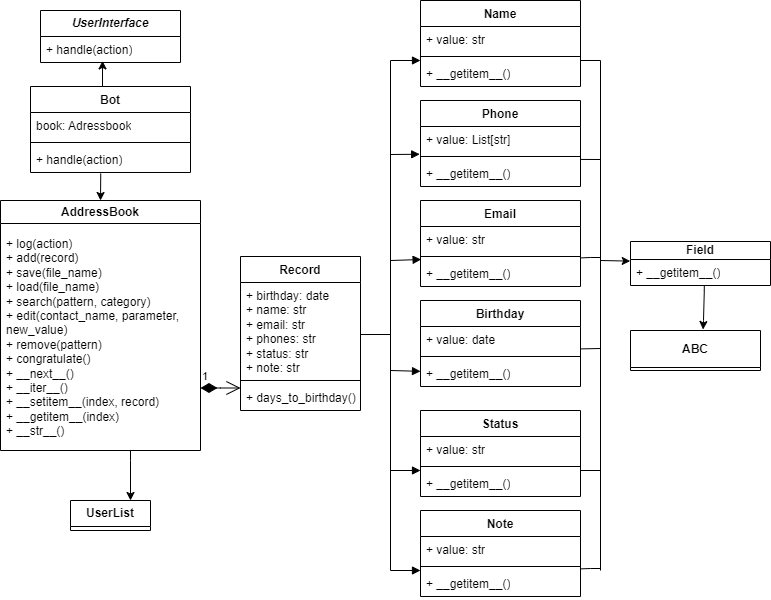

The diagram above was exported from draw.io. Its source (the exported page's mxGraphModel, read from the mxfile embedded in the PNG):
<mxGraphModel dx="1290" dy="530" grid="1" gridSize="10" guides="1" tooltips="1" connect="1" arrows="1" fold="1" page="1" pageScale="1" pageWidth="827" pageHeight="1169" math="0" shadow="0">
  <root>
    <mxCell id="0" />
    <mxCell id="1" parent="0" />
    <mxCell id="BVE5xN5EUemwxYXkEYBt-12" value="AddressBook" style="swimlane;whiteSpace=wrap;html=1;" vertex="1" parent="1">
      <mxGeometry x="40" y="220" width="200" height="250" as="geometry">
        <mxRectangle x="70" y="290" width="140" height="30" as="alternateBounds" />
      </mxGeometry>
    </mxCell>
    <mxCell id="BVE5xN5EUemwxYXkEYBt-53" value="+ log(action)&amp;nbsp;&lt;br&gt;+ add(record)&lt;br&gt;+ save(file_name)&lt;br&gt;+ load(file_name)&lt;br&gt;+ search(pattern, category)&lt;br&gt;+ edit(contact_name, parameter, new_value)&lt;br&gt;+ remove(pattern)&lt;br&gt;+ congratulate()&lt;br&gt;+ __next__()&lt;br&gt;+ __iter__()&lt;br&gt;+ __setitem__(index, record)&lt;br&gt;+ __getitem__(index)&lt;br&gt;+ __str__()" style="text;strokeColor=none;fillColor=none;align=left;verticalAlign=top;spacingLeft=4;spacingRight=4;overflow=hidden;rotatable=0;points=[[0,0.5],[1,0.5]];portConstraint=eastwest;whiteSpace=wrap;html=1;" vertex="1" parent="BVE5xN5EUemwxYXkEYBt-12">
      <mxGeometry y="30" width="190" height="220" as="geometry" />
    </mxCell>
    <mxCell id="BVE5xN5EUemwxYXkEYBt-18" value="Phone" style="swimlane;fontStyle=1;align=center;verticalAlign=top;childLayout=stackLayout;horizontal=1;startSize=26;horizontalStack=0;resizeParent=1;resizeParentMax=0;resizeLast=0;collapsible=1;marginBottom=0;whiteSpace=wrap;html=1;" vertex="1" parent="1">
      <mxGeometry x="460" y="120" width="160" height="86" as="geometry">
        <mxRectangle x="460" y="120" width="70" height="30" as="alternateBounds" />
      </mxGeometry>
    </mxCell>
    <mxCell id="BVE5xN5EUemwxYXkEYBt-19" value="+ value: List[str]" style="text;strokeColor=none;fillColor=none;align=left;verticalAlign=top;spacingLeft=4;spacingRight=4;overflow=hidden;rotatable=0;points=[[0,0.5],[1,0.5]];portConstraint=eastwest;whiteSpace=wrap;html=1;" vertex="1" parent="BVE5xN5EUemwxYXkEYBt-18">
      <mxGeometry y="26" width="160" height="26" as="geometry" />
    </mxCell>
    <mxCell id="BVE5xN5EUemwxYXkEYBt-20" value="" style="line;strokeWidth=1;fillColor=none;align=left;verticalAlign=middle;spacingTop=-1;spacingLeft=3;spacingRight=3;rotatable=0;labelPosition=right;points=[];portConstraint=eastwest;strokeColor=inherit;" vertex="1" parent="BVE5xN5EUemwxYXkEYBt-18">
      <mxGeometry y="52" width="160" height="8" as="geometry" />
    </mxCell>
    <mxCell id="BVE5xN5EUemwxYXkEYBt-100" value="+ __getitem__()" style="text;strokeColor=none;fillColor=none;align=left;verticalAlign=top;spacingLeft=4;spacingRight=4;overflow=hidden;rotatable=0;points=[[0,0.5],[1,0.5]];portConstraint=eastwest;whiteSpace=wrap;html=1;" vertex="1" parent="BVE5xN5EUemwxYXkEYBt-18">
      <mxGeometry y="60" width="160" height="26" as="geometry" />
    </mxCell>
    <mxCell id="BVE5xN5EUemwxYXkEYBt-22" value="Email" style="swimlane;fontStyle=1;align=center;verticalAlign=top;childLayout=stackLayout;horizontal=1;startSize=26;horizontalStack=0;resizeParent=1;resizeParentMax=0;resizeLast=0;collapsible=1;marginBottom=0;whiteSpace=wrap;html=1;" vertex="1" parent="1">
      <mxGeometry x="460" y="220" width="160" height="86" as="geometry">
        <mxRectangle x="460" y="120" width="70" height="30" as="alternateBounds" />
      </mxGeometry>
    </mxCell>
    <mxCell id="BVE5xN5EUemwxYXkEYBt-99" value="" style="html=1;verticalAlign=bottom;endArrow=block;curved=0;rounded=0;" edge="1" parent="BVE5xN5EUemwxYXkEYBt-22">
      <mxGeometry x="-1" y="74" width="80" relative="1" as="geometry">
        <mxPoint x="-30" y="270" as="sourcePoint" />
        <mxPoint y="270" as="targetPoint" />
        <mxPoint x="-60" y="30" as="offset" />
      </mxGeometry>
    </mxCell>
    <mxCell id="BVE5xN5EUemwxYXkEYBt-23" value="+ value: str" style="text;strokeColor=none;fillColor=none;align=left;verticalAlign=top;spacingLeft=4;spacingRight=4;overflow=hidden;rotatable=0;points=[[0,0.5],[1,0.5]];portConstraint=eastwest;whiteSpace=wrap;html=1;" vertex="1" parent="BVE5xN5EUemwxYXkEYBt-22">
      <mxGeometry y="26" width="160" height="26" as="geometry" />
    </mxCell>
    <mxCell id="BVE5xN5EUemwxYXkEYBt-24" value="" style="line;strokeWidth=1;fillColor=none;align=left;verticalAlign=middle;spacingTop=-1;spacingLeft=3;spacingRight=3;rotatable=0;labelPosition=right;points=[];portConstraint=eastwest;strokeColor=inherit;" vertex="1" parent="BVE5xN5EUemwxYXkEYBt-22">
      <mxGeometry y="52" width="160" height="8" as="geometry" />
    </mxCell>
    <mxCell id="BVE5xN5EUemwxYXkEYBt-25" value="+ __getitem__()" style="text;strokeColor=none;fillColor=none;align=left;verticalAlign=top;spacingLeft=4;spacingRight=4;overflow=hidden;rotatable=0;points=[[0,0.5],[1,0.5]];portConstraint=eastwest;whiteSpace=wrap;html=1;" vertex="1" parent="BVE5xN5EUemwxYXkEYBt-22">
      <mxGeometry y="60" width="160" height="26" as="geometry" />
    </mxCell>
    <mxCell id="BVE5xN5EUemwxYXkEYBt-26" value="Birthday" style="swimlane;fontStyle=1;align=center;verticalAlign=top;childLayout=stackLayout;horizontal=1;startSize=26;horizontalStack=0;resizeParent=1;resizeParentMax=0;resizeLast=0;collapsible=1;marginBottom=0;whiteSpace=wrap;html=1;" vertex="1" parent="1">
      <mxGeometry x="460" y="320" width="160" height="86" as="geometry">
        <mxRectangle x="460" y="120" width="70" height="30" as="alternateBounds" />
      </mxGeometry>
    </mxCell>
    <mxCell id="BVE5xN5EUemwxYXkEYBt-27" value="+ value: date" style="text;strokeColor=none;fillColor=none;align=left;verticalAlign=top;spacingLeft=4;spacingRight=4;overflow=hidden;rotatable=0;points=[[0,0.5],[1,0.5]];portConstraint=eastwest;whiteSpace=wrap;html=1;" vertex="1" parent="BVE5xN5EUemwxYXkEYBt-26">
      <mxGeometry y="26" width="160" height="26" as="geometry" />
    </mxCell>
    <mxCell id="BVE5xN5EUemwxYXkEYBt-28" value="" style="line;strokeWidth=1;fillColor=none;align=left;verticalAlign=middle;spacingTop=-1;spacingLeft=3;spacingRight=3;rotatable=0;labelPosition=right;points=[];portConstraint=eastwest;strokeColor=inherit;" vertex="1" parent="BVE5xN5EUemwxYXkEYBt-26">
      <mxGeometry y="52" width="160" height="8" as="geometry" />
    </mxCell>
    <mxCell id="BVE5xN5EUemwxYXkEYBt-29" value="+ __getitem__()" style="text;strokeColor=none;fillColor=none;align=left;verticalAlign=top;spacingLeft=4;spacingRight=4;overflow=hidden;rotatable=0;points=[[0,0.5],[1,0.5]];portConstraint=eastwest;whiteSpace=wrap;html=1;" vertex="1" parent="BVE5xN5EUemwxYXkEYBt-26">
      <mxGeometry y="60" width="160" height="26" as="geometry" />
    </mxCell>
    <mxCell id="BVE5xN5EUemwxYXkEYBt-30" value="Status" style="swimlane;fontStyle=1;align=center;verticalAlign=top;childLayout=stackLayout;horizontal=1;startSize=26;horizontalStack=0;resizeParent=1;resizeParentMax=0;resizeLast=0;collapsible=1;marginBottom=0;whiteSpace=wrap;html=1;" vertex="1" parent="1">
      <mxGeometry x="460" y="430" width="160" height="86" as="geometry">
        <mxRectangle x="460" y="120" width="70" height="30" as="alternateBounds" />
      </mxGeometry>
    </mxCell>
    <mxCell id="BVE5xN5EUemwxYXkEYBt-31" value="+ value: str" style="text;strokeColor=none;fillColor=none;align=left;verticalAlign=top;spacingLeft=4;spacingRight=4;overflow=hidden;rotatable=0;points=[[0,0.5],[1,0.5]];portConstraint=eastwest;whiteSpace=wrap;html=1;" vertex="1" parent="BVE5xN5EUemwxYXkEYBt-30">
      <mxGeometry y="26" width="160" height="26" as="geometry" />
    </mxCell>
    <mxCell id="BVE5xN5EUemwxYXkEYBt-32" value="" style="line;strokeWidth=1;fillColor=none;align=left;verticalAlign=middle;spacingTop=-1;spacingLeft=3;spacingRight=3;rotatable=0;labelPosition=right;points=[];portConstraint=eastwest;strokeColor=inherit;" vertex="1" parent="BVE5xN5EUemwxYXkEYBt-30">
      <mxGeometry y="52" width="160" height="8" as="geometry" />
    </mxCell>
    <mxCell id="BVE5xN5EUemwxYXkEYBt-33" value="+ __getitem__()" style="text;strokeColor=none;fillColor=none;align=left;verticalAlign=top;spacingLeft=4;spacingRight=4;overflow=hidden;rotatable=0;points=[[0,0.5],[1,0.5]];portConstraint=eastwest;whiteSpace=wrap;html=1;" vertex="1" parent="BVE5xN5EUemwxYXkEYBt-30">
      <mxGeometry y="60" width="160" height="26" as="geometry" />
    </mxCell>
    <mxCell id="BVE5xN5EUemwxYXkEYBt-34" value="Name" style="swimlane;fontStyle=1;align=center;verticalAlign=top;childLayout=stackLayout;horizontal=1;startSize=26;horizontalStack=0;resizeParent=1;resizeParentMax=0;resizeLast=0;collapsible=1;marginBottom=0;whiteSpace=wrap;html=1;" vertex="1" parent="1">
      <mxGeometry x="460" y="20" width="160" height="86" as="geometry">
        <mxRectangle x="460" y="120" width="70" height="30" as="alternateBounds" />
      </mxGeometry>
    </mxCell>
    <mxCell id="BVE5xN5EUemwxYXkEYBt-35" value="+ value: str" style="text;strokeColor=none;fillColor=none;align=left;verticalAlign=top;spacingLeft=4;spacingRight=4;overflow=hidden;rotatable=0;points=[[0,0.5],[1,0.5]];portConstraint=eastwest;whiteSpace=wrap;html=1;" vertex="1" parent="BVE5xN5EUemwxYXkEYBt-34">
      <mxGeometry y="26" width="160" height="26" as="geometry" />
    </mxCell>
    <mxCell id="BVE5xN5EUemwxYXkEYBt-36" value="" style="line;strokeWidth=1;fillColor=none;align=left;verticalAlign=middle;spacingTop=-1;spacingLeft=3;spacingRight=3;rotatable=0;labelPosition=right;points=[];portConstraint=eastwest;strokeColor=inherit;" vertex="1" parent="BVE5xN5EUemwxYXkEYBt-34">
      <mxGeometry y="52" width="160" height="8" as="geometry" />
    </mxCell>
    <mxCell id="BVE5xN5EUemwxYXkEYBt-37" value="+ __getitem__()" style="text;strokeColor=none;fillColor=none;align=left;verticalAlign=top;spacingLeft=4;spacingRight=4;overflow=hidden;rotatable=0;points=[[0,0.5],[1,0.5]];portConstraint=eastwest;whiteSpace=wrap;html=1;" vertex="1" parent="BVE5xN5EUemwxYXkEYBt-34">
      <mxGeometry y="60" width="160" height="26" as="geometry" />
    </mxCell>
    <mxCell id="BVE5xN5EUemwxYXkEYBt-39" value="Note" style="swimlane;fontStyle=1;align=center;verticalAlign=top;childLayout=stackLayout;horizontal=1;startSize=26;horizontalStack=0;resizeParent=1;resizeParentMax=0;resizeLast=0;collapsible=1;marginBottom=0;whiteSpace=wrap;html=1;" vertex="1" parent="1">
      <mxGeometry x="460" y="530" width="160" height="86" as="geometry">
        <mxRectangle x="460" y="120" width="70" height="30" as="alternateBounds" />
      </mxGeometry>
    </mxCell>
    <mxCell id="BVE5xN5EUemwxYXkEYBt-40" value="+ value: str" style="text;strokeColor=none;fillColor=none;align=left;verticalAlign=top;spacingLeft=4;spacingRight=4;overflow=hidden;rotatable=0;points=[[0,0.5],[1,0.5]];portConstraint=eastwest;whiteSpace=wrap;html=1;" vertex="1" parent="BVE5xN5EUemwxYXkEYBt-39">
      <mxGeometry y="26" width="160" height="26" as="geometry" />
    </mxCell>
    <mxCell id="BVE5xN5EUemwxYXkEYBt-41" value="" style="line;strokeWidth=1;fillColor=none;align=left;verticalAlign=middle;spacingTop=-1;spacingLeft=3;spacingRight=3;rotatable=0;labelPosition=right;points=[];portConstraint=eastwest;strokeColor=inherit;" vertex="1" parent="BVE5xN5EUemwxYXkEYBt-39">
      <mxGeometry y="52" width="160" height="8" as="geometry" />
    </mxCell>
    <mxCell id="BVE5xN5EUemwxYXkEYBt-42" value="+ __getitem__()" style="text;strokeColor=none;fillColor=none;align=left;verticalAlign=top;spacingLeft=4;spacingRight=4;overflow=hidden;rotatable=0;points=[[0,0.5],[1,0.5]];portConstraint=eastwest;whiteSpace=wrap;html=1;" vertex="1" parent="BVE5xN5EUemwxYXkEYBt-39">
      <mxGeometry y="60" width="160" height="26" as="geometry" />
    </mxCell>
    <mxCell id="BVE5xN5EUemwxYXkEYBt-44" value="Record" style="swimlane;fontStyle=1;align=center;verticalAlign=top;childLayout=stackLayout;horizontal=1;startSize=26;horizontalStack=0;resizeParent=1;resizeParentMax=0;resizeLast=0;collapsible=1;marginBottom=0;whiteSpace=wrap;html=1;" vertex="1" parent="1">
      <mxGeometry x="280" y="276" width="120" height="154" as="geometry" />
    </mxCell>
    <mxCell id="BVE5xN5EUemwxYXkEYBt-45" value="+ birthday: date&lt;br&gt;+ name: str&lt;br&gt;+ email: str&lt;br&gt;+ phones: str&lt;br&gt;+ status: str&lt;br&gt;+ note: str" style="text;strokeColor=none;fillColor=none;align=left;verticalAlign=top;spacingLeft=4;spacingRight=4;overflow=hidden;rotatable=0;points=[[0,0.5],[1,0.5]];portConstraint=eastwest;whiteSpace=wrap;html=1;" vertex="1" parent="BVE5xN5EUemwxYXkEYBt-44">
      <mxGeometry y="26" width="120" height="94" as="geometry" />
    </mxCell>
    <mxCell id="BVE5xN5EUemwxYXkEYBt-46" value="" style="line;strokeWidth=1;fillColor=none;align=left;verticalAlign=middle;spacingTop=-1;spacingLeft=3;spacingRight=3;rotatable=0;labelPosition=right;points=[];portConstraint=eastwest;strokeColor=inherit;" vertex="1" parent="BVE5xN5EUemwxYXkEYBt-44">
      <mxGeometry y="120" width="120" height="8" as="geometry" />
    </mxCell>
    <mxCell id="BVE5xN5EUemwxYXkEYBt-47" value="+ days_to_birthday()" style="text;strokeColor=none;fillColor=none;align=left;verticalAlign=top;spacingLeft=4;spacingRight=4;overflow=hidden;rotatable=0;points=[[0,0.5],[1,0.5]];portConstraint=eastwest;whiteSpace=wrap;html=1;" vertex="1" parent="BVE5xN5EUemwxYXkEYBt-44">
      <mxGeometry y="128" width="120" height="26" as="geometry" />
    </mxCell>
    <mxCell id="BVE5xN5EUemwxYXkEYBt-48" value="&lt;b&gt;Field&lt;/b&gt;" style="swimlane;fontStyle=0;childLayout=stackLayout;horizontal=1;startSize=18;fillColor=none;horizontalStack=0;resizeParent=1;resizeParentMax=0;resizeLast=0;collapsible=1;marginBottom=0;whiteSpace=wrap;html=1;" vertex="1" parent="1">
      <mxGeometry x="670" y="261" width="140" height="44" as="geometry" />
    </mxCell>
    <mxCell id="BVE5xN5EUemwxYXkEYBt-49" value="+&amp;nbsp;__getitem__()" style="text;strokeColor=none;fillColor=none;align=left;verticalAlign=top;spacingLeft=4;spacingRight=4;overflow=hidden;rotatable=0;points=[[0,0.5],[1,0.5]];portConstraint=eastwest;whiteSpace=wrap;html=1;" vertex="1" parent="BVE5xN5EUemwxYXkEYBt-48">
      <mxGeometry y="18" width="140" height="26" as="geometry" />
    </mxCell>
    <mxCell id="BVE5xN5EUemwxYXkEYBt-117" value="" style="edgeStyle=orthogonalEdgeStyle;rounded=0;orthogonalLoop=1;jettySize=auto;html=1;entryX=0.5;entryY=0;entryDx=0;entryDy=0;exitX=0.439;exitY=1.038;exitDx=0;exitDy=0;exitPerimeter=0;" edge="1" parent="1" source="BVE5xN5EUemwxYXkEYBt-65" target="BVE5xN5EUemwxYXkEYBt-12">
      <mxGeometry relative="1" as="geometry">
        <mxPoint x="160" y="520" as="sourcePoint" />
        <mxPoint x="260" y="230" as="targetPoint" />
      </mxGeometry>
    </mxCell>
    <mxCell id="BVE5xN5EUemwxYXkEYBt-54" value="&lt;b&gt;UserList&lt;/b&gt;" style="swimlane;fontStyle=0;childLayout=stackLayout;horizontal=1;startSize=26;fillColor=none;horizontalStack=0;resizeParent=1;resizeParentMax=0;resizeLast=0;collapsible=1;marginBottom=0;whiteSpace=wrap;html=1;" vertex="1" collapsed="1" parent="1">
      <mxGeometry x="110" y="520" width="80" height="30" as="geometry">
        <mxRectangle x="90" y="670" width="140" height="52" as="alternateBounds" />
      </mxGeometry>
    </mxCell>
    <mxCell id="BVE5xN5EUemwxYXkEYBt-58" value="&lt;b&gt;&lt;i&gt;UserInterface&lt;/i&gt;&lt;/b&gt;" style="swimlane;fontStyle=0;childLayout=stackLayout;horizontal=1;startSize=26;fillColor=none;horizontalStack=0;resizeParent=1;resizeParentMax=0;resizeLast=0;collapsible=1;marginBottom=0;whiteSpace=wrap;html=1;" vertex="1" parent="1">
      <mxGeometry x="80" y="30" width="140" height="52" as="geometry" />
    </mxCell>
    <mxCell id="BVE5xN5EUemwxYXkEYBt-59" value="+ handle(action)" style="text;strokeColor=none;fillColor=none;align=left;verticalAlign=top;spacingLeft=4;spacingRight=4;overflow=hidden;rotatable=0;points=[[0,0.5],[1,0.5]];portConstraint=eastwest;whiteSpace=wrap;html=1;" vertex="1" parent="BVE5xN5EUemwxYXkEYBt-58">
      <mxGeometry y="26" width="140" height="26" as="geometry" />
    </mxCell>
    <mxCell id="BVE5xN5EUemwxYXkEYBt-62" value="Bot" style="swimlane;fontStyle=1;align=center;verticalAlign=top;childLayout=stackLayout;horizontal=1;startSize=26;horizontalStack=0;resizeParent=1;resizeParentMax=0;resizeLast=0;collapsible=1;marginBottom=0;whiteSpace=wrap;html=1;" vertex="1" parent="1">
      <mxGeometry x="70" y="106" width="160" height="86" as="geometry" />
    </mxCell>
    <mxCell id="BVE5xN5EUemwxYXkEYBt-63" value="book: Adressbook" style="text;strokeColor=none;fillColor=none;align=left;verticalAlign=top;spacingLeft=4;spacingRight=4;overflow=hidden;rotatable=0;points=[[0,0.5],[1,0.5]];portConstraint=eastwest;whiteSpace=wrap;html=1;" vertex="1" parent="BVE5xN5EUemwxYXkEYBt-62">
      <mxGeometry y="26" width="160" height="26" as="geometry" />
    </mxCell>
    <mxCell id="BVE5xN5EUemwxYXkEYBt-64" value="" style="line;strokeWidth=1;fillColor=none;align=left;verticalAlign=middle;spacingTop=-1;spacingLeft=3;spacingRight=3;rotatable=0;labelPosition=right;points=[];portConstraint=eastwest;strokeColor=inherit;" vertex="1" parent="BVE5xN5EUemwxYXkEYBt-62">
      <mxGeometry y="52" width="160" height="8" as="geometry" />
    </mxCell>
    <mxCell id="BVE5xN5EUemwxYXkEYBt-65" value="+ handle(action)" style="text;strokeColor=none;fillColor=none;align=left;verticalAlign=top;spacingLeft=4;spacingRight=4;overflow=hidden;rotatable=0;points=[[0,0.5],[1,0.5]];portConstraint=eastwest;whiteSpace=wrap;html=1;" vertex="1" parent="BVE5xN5EUemwxYXkEYBt-62">
      <mxGeometry y="60" width="160" height="26" as="geometry" />
    </mxCell>
    <mxCell id="BVE5xN5EUemwxYXkEYBt-121" value="" style="edgeStyle=orthogonalEdgeStyle;rounded=0;orthogonalLoop=1;jettySize=auto;html=1;entryX=0.558;entryY=-0.025;entryDx=0;entryDy=0;entryPerimeter=0;exitX=0.527;exitY=1;exitDx=0;exitDy=0;exitPerimeter=0;" edge="1" parent="1" source="BVE5xN5EUemwxYXkEYBt-49" target="BVE5xN5EUemwxYXkEYBt-66">
      <mxGeometry relative="1" as="geometry">
        <mxPoint x="750" y="310" as="sourcePoint" />
        <Array as="points">
          <mxPoint x="744" y="310" />
          <mxPoint x="743" y="310" />
          <mxPoint x="743" y="340" />
          <mxPoint x="743" y="340" />
        </Array>
      </mxGeometry>
    </mxCell>
    <mxCell id="BVE5xN5EUemwxYXkEYBt-66" value="&lt;b&gt;ABC&lt;/b&gt;" style="swimlane;fontStyle=0;childLayout=stackLayout;horizontal=1;startSize=37;fillColor=none;horizontalStack=0;resizeParent=1;resizeParentMax=0;resizeLast=0;collapsible=1;marginBottom=0;whiteSpace=wrap;html=1;" vertex="1" collapsed="1" parent="1">
      <mxGeometry x="670" y="350" width="130" height="40" as="geometry">
        <mxRectangle x="670" y="340" width="140" height="46" as="alternateBounds" />
      </mxGeometry>
    </mxCell>
    <mxCell id="BVE5xN5EUemwxYXkEYBt-76" value="1" style="endArrow=open;html=1;endSize=12;startArrow=diamondThin;startSize=14;startFill=1;edgeStyle=orthogonalEdgeStyle;align=left;verticalAlign=bottom;rounded=0;exitX=1;exitY=0.75;exitDx=0;exitDy=0;" edge="1" parent="1" source="BVE5xN5EUemwxYXkEYBt-12" target="BVE5xN5EUemwxYXkEYBt-47">
      <mxGeometry x="-1" y="3" relative="1" as="geometry">
        <mxPoint x="240" y="500" as="sourcePoint" />
        <mxPoint x="310" y="500" as="targetPoint" />
        <Array as="points">
          <mxPoint x="260" y="407" />
          <mxPoint x="260" y="407" />
        </Array>
      </mxGeometry>
    </mxCell>
    <mxCell id="BVE5xN5EUemwxYXkEYBt-79" value="" style="endArrow=none;html=1;rounded=0;" edge="1" parent="1">
      <mxGeometry width="50" height="50" relative="1" as="geometry">
        <mxPoint x="640" y="590" as="sourcePoint" />
        <mxPoint x="640" y="80" as="targetPoint" />
      </mxGeometry>
    </mxCell>
    <mxCell id="BVE5xN5EUemwxYXkEYBt-80" value="" style="endArrow=none;html=1;rounded=0;exitX=0.998;exitY=-0.062;exitDx=0;exitDy=0;exitPerimeter=0;" edge="1" parent="1" source="BVE5xN5EUemwxYXkEYBt-42">
      <mxGeometry width="50" height="50" relative="1" as="geometry">
        <mxPoint x="650" y="570" as="sourcePoint" />
        <mxPoint x="640" y="588" as="targetPoint" />
        <Array as="points">
          <mxPoint x="630" y="588" />
        </Array>
      </mxGeometry>
    </mxCell>
    <mxCell id="BVE5xN5EUemwxYXkEYBt-81" value="" style="endArrow=none;html=1;rounded=0;" edge="1" parent="1">
      <mxGeometry width="50" height="50" relative="1" as="geometry">
        <mxPoint x="620" y="80" as="sourcePoint" />
        <mxPoint x="640" y="80" as="targetPoint" />
        <Array as="points">
          <mxPoint x="620" y="80" />
        </Array>
      </mxGeometry>
    </mxCell>
    <mxCell id="BVE5xN5EUemwxYXkEYBt-85" value="" style="endArrow=none;html=1;rounded=0;entryX=0.998;entryY=0.862;entryDx=0;entryDy=0;entryPerimeter=0;" edge="1" parent="1" target="BVE5xN5EUemwxYXkEYBt-27">
      <mxGeometry width="50" height="50" relative="1" as="geometry">
        <mxPoint x="640" y="368" as="sourcePoint" />
        <mxPoint x="700" y="320" as="targetPoint" />
      </mxGeometry>
    </mxCell>
    <mxCell id="BVE5xN5EUemwxYXkEYBt-86" value="" style="endArrow=none;html=1;rounded=0;exitX=1.004;exitY=-0.1;exitDx=0;exitDy=0;exitPerimeter=0;" edge="1" parent="1" source="BVE5xN5EUemwxYXkEYBt-25">
      <mxGeometry width="50" height="50" relative="1" as="geometry">
        <mxPoint x="610" y="288" as="sourcePoint" />
        <mxPoint x="640" y="277" as="targetPoint" />
        <Array as="points">
          <mxPoint x="630" y="277" />
        </Array>
      </mxGeometry>
    </mxCell>
    <mxCell id="BVE5xN5EUemwxYXkEYBt-87" value="" style="endArrow=none;html=1;rounded=0;" edge="1" parent="1">
      <mxGeometry width="50" height="50" relative="1" as="geometry">
        <mxPoint x="620" y="178.9333292643229" as="sourcePoint" />
        <mxPoint x="640" y="179" as="targetPoint" />
      </mxGeometry>
    </mxCell>
    <mxCell id="BVE5xN5EUemwxYXkEYBt-88" value="" style="endArrow=none;html=1;rounded=0;" edge="1" parent="1">
      <mxGeometry width="50" height="50" relative="1" as="geometry">
        <mxPoint x="640" y="490" as="sourcePoint" />
        <mxPoint x="620" y="490" as="targetPoint" />
      </mxGeometry>
    </mxCell>
    <mxCell id="BVE5xN5EUemwxYXkEYBt-89" value="" style="endArrow=classic;html=1;rounded=0;entryX=-0.002;entryY=0.062;entryDx=0;entryDy=0;entryPerimeter=0;" edge="1" parent="1" target="BVE5xN5EUemwxYXkEYBt-49">
      <mxGeometry width="50" height="50" relative="1" as="geometry">
        <mxPoint x="640" y="280" as="sourcePoint" />
        <mxPoint x="700" y="280" as="targetPoint" />
      </mxGeometry>
    </mxCell>
    <mxCell id="BVE5xN5EUemwxYXkEYBt-94" value="" style="html=1;verticalAlign=bottom;endArrow=block;curved=0;rounded=0;entryX=-0.005;entryY=1.068;entryDx=0;entryDy=0;entryPerimeter=0;" edge="1" parent="1" target="BVE5xN5EUemwxYXkEYBt-19">
      <mxGeometry x="-1" y="74" width="80" relative="1" as="geometry">
        <mxPoint x="430" y="174" as="sourcePoint" />
        <mxPoint x="400" y="150" as="targetPoint" />
        <mxPoint x="-60" y="30" as="offset" />
      </mxGeometry>
    </mxCell>
    <mxCell id="BVE5xN5EUemwxYXkEYBt-95" value="" style="html=1;verticalAlign=bottom;endArrow=block;curved=0;rounded=0;" edge="1" parent="1">
      <mxGeometry x="-1" y="74" width="80" relative="1" as="geometry">
        <mxPoint x="430" y="80" as="sourcePoint" />
        <mxPoint x="460" y="80" as="targetPoint" />
        <mxPoint x="-60" y="30" as="offset" />
      </mxGeometry>
    </mxCell>
    <mxCell id="BVE5xN5EUemwxYXkEYBt-96" value="" style="html=1;verticalAlign=bottom;endArrow=block;curved=0;rounded=0;entryX=0.004;entryY=-0.038;entryDx=0;entryDy=0;entryPerimeter=0;" edge="1" parent="1" target="BVE5xN5EUemwxYXkEYBt-25">
      <mxGeometry x="-1" y="74" width="80" relative="1" as="geometry">
        <mxPoint x="430" y="280" as="sourcePoint" />
        <mxPoint x="479" y="194" as="targetPoint" />
        <mxPoint x="-60" y="30" as="offset" />
      </mxGeometry>
    </mxCell>
    <mxCell id="BVE5xN5EUemwxYXkEYBt-97" value="" style="html=1;verticalAlign=bottom;endArrow=block;curved=0;rounded=0;" edge="1" parent="1" target="BVE5xN5EUemwxYXkEYBt-29">
      <mxGeometry x="-1" y="74" width="80" relative="1" as="geometry">
        <mxPoint x="430" y="390" as="sourcePoint" />
        <mxPoint x="489" y="204" as="targetPoint" />
        <mxPoint x="-60" y="30" as="offset" />
      </mxGeometry>
    </mxCell>
    <mxCell id="BVE5xN5EUemwxYXkEYBt-98" value="" style="html=1;verticalAlign=bottom;endArrow=block;curved=0;rounded=0;entryX=0;entryY=0;entryDx=0;entryDy=0;entryPerimeter=0;" edge="1" parent="1" target="BVE5xN5EUemwxYXkEYBt-42">
      <mxGeometry x="-1" y="74" width="80" relative="1" as="geometry">
        <mxPoint x="430" y="590" as="sourcePoint" />
        <mxPoint x="430" y="520" as="targetPoint" />
        <mxPoint x="-60" y="30" as="offset" />
      </mxGeometry>
    </mxCell>
    <mxCell id="BVE5xN5EUemwxYXkEYBt-104" value="" style="line;strokeWidth=1;fillColor=none;align=left;verticalAlign=middle;spacingTop=-1;spacingLeft=3;spacingRight=3;rotatable=0;labelPosition=right;points=[];portConstraint=eastwest;strokeColor=inherit;" vertex="1" parent="1">
      <mxGeometry x="400" y="350" width="30" height="8" as="geometry" />
    </mxCell>
    <mxCell id="BVE5xN5EUemwxYXkEYBt-106" value="" style="endArrow=none;html=1;rounded=0;" edge="1" parent="1">
      <mxGeometry width="50" height="50" relative="1" as="geometry">
        <mxPoint x="430" y="590" as="sourcePoint" />
        <mxPoint x="430" y="80" as="targetPoint" />
      </mxGeometry>
    </mxCell>
    <mxCell id="BVE5xN5EUemwxYXkEYBt-110" style="edgeStyle=orthogonalEdgeStyle;rounded=0;orthogonalLoop=1;jettySize=auto;html=1;exitX=0.5;exitY=0;exitDx=0;exitDy=0;entryX=0.443;entryY=0.938;entryDx=0;entryDy=0;entryPerimeter=0;" edge="1" parent="1" source="BVE5xN5EUemwxYXkEYBt-62" target="BVE5xN5EUemwxYXkEYBt-59">
      <mxGeometry relative="1" as="geometry">
        <mxPoint x="110" y="90" as="targetPoint" />
        <Array as="points">
          <mxPoint x="142" y="106" />
        </Array>
      </mxGeometry>
    </mxCell>
    <mxCell id="BVE5xN5EUemwxYXkEYBt-120" style="edgeStyle=orthogonalEdgeStyle;rounded=0;orthogonalLoop=1;jettySize=auto;html=1;entryX=0.75;entryY=0;entryDx=0;entryDy=0;" edge="1" parent="1" source="BVE5xN5EUemwxYXkEYBt-53" target="BVE5xN5EUemwxYXkEYBt-54">
      <mxGeometry relative="1" as="geometry">
        <Array as="points">
          <mxPoint x="170" y="480" />
          <mxPoint x="170" y="480" />
        </Array>
      </mxGeometry>
    </mxCell>
  </root>
</mxGraphModel>